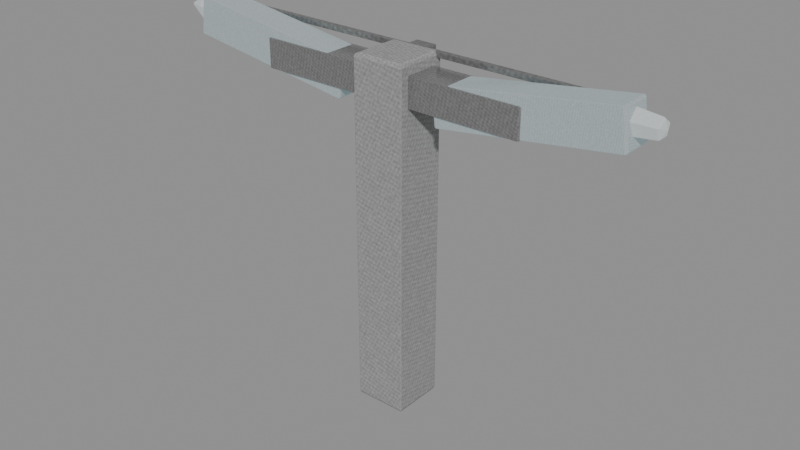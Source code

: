 # Source: crystal-weapon-crossbow.blend  (saved by Blender 5.0.118; exported with 4.5.12 LTS)
import bpy
from mathutils import Matrix  # noqa: F401  (used for matrix-valued properties, if any)

bpy.ops.wm.read_factory_settings(use_empty=True)
scene = bpy.context.scene
scene.name = 'Scene'

# ---- images (referenced by path relative to the original .blend; pixels are not part of the script)
import os
ASSET_DIR = os.environ.get("B2B_ASSET_DIR", "")  # directory of the original .blend (textures are referenced by path, not embedded)
HERE = os.path.dirname(os.path.abspath(__file__))  # packed textures are extracted next to this script under _unpacked/

def load_image(name, relpath, width, height, colorspace="sRGB"):
    """Load a texture the original file referenced (path relative to the .blend, or extracted next to this script)."""
    p = next((c for c in (os.path.join(HERE, relpath), os.path.join(ASSET_DIR, relpath)) if relpath and os.path.exists(c)), "")
    if p:
        img = bpy.data.images.load(p, check_existing=True)
        img.name = name
    else:  # same state as the original file: an image datablock whose file is absent (Cycles renders it pink)
        img = bpy.data.images.new(name, width, height)
        img.source = "FILE"
        img.filepath = "//" + (relpath or name)
    img.colorspace_settings.name = colorspace
    return img
img_creature_stone = load_image('creature-stone', '_unpacked/b468ec73c82ed9a3.56482393.png', 256, 256, 'sRGB')
img_creature_carapace = load_image('creature-carapace', '_unpacked/47c10eca8ccae7da.a38ddbaa.png', 256, 256, 'sRGB')
img_creature_crystal = load_image('creature-crystal', '_unpacked/a024851ca806c911.3cb11d8b.png', 256, 256, 'sRGB')
img_creature_metal = load_image('creature-metal', '_unpacked/f2a4f24846703119.746327a7.png', 256, 256, 'sRGB')

# ---- materials (node trees are filled in below, after node groups)
mat_magenheim_crystal_weapon_crystal_weapon_crossbow_grip_stone = bpy.data.materials.new('magenheim.crystal-weapon.crystal-weapon-crossbow.grip.stone')
mat_magenheim_crystal_weapon_crystal_weapon_crossbow_grip_stone.use_backface_culling = True
mat_magenheim_crystal_weapon_crystal_weapon_crossbow_blackmetal_car = bpy.data.materials.new('magenheim.crystal-weapon.crystal-weapon-crossbow.blackmetal.car')
mat_magenheim_crystal_weapon_crystal_weapon_crossbow_blackmetal_car.use_backface_culling = True
mat_magenheim_crystal_weapon_crystal_weapon_crossbow_silver_crystal = bpy.data.materials.new('magenheim.crystal-weapon.crystal-weapon-crossbow.silver.crystal')
mat_magenheim_crystal_weapon_crystal_weapon_crossbow_silver_crystal.use_backface_culling = True
mat_magenheim_crystal_weapon_crystal_weapon_crossbow_crystal_carapa = bpy.data.materials.new('magenheim.crystal-weapon.crystal-weapon-crossbow.crystal.carapa')
mat_magenheim_crystal_weapon_crystal_weapon_crossbow_crystal_carapa.use_backface_culling = True
mat_magenheim_crystal_weapon_crystal_weapon_crossbow_crystal_bright = bpy.data.materials.new('magenheim.crystal-weapon.crystal-weapon-crossbow.crystal-bright')
mat_magenheim_crystal_weapon_crystal_weapon_crossbow_crystal_bright.use_backface_culling = True
mat_magenheim_crystal_weapon_crystal_weapon_crossbow_blackmetal_met = bpy.data.materials.new('magenheim.crystal-weapon.crystal-weapon-crossbow.blackmetal.met')
mat_magenheim_crystal_weapon_crystal_weapon_crossbow_blackmetal_met.use_backface_culling = True
mat_magenheim_crystal_weapon_crystal_weapon_crossbow_rainbow_5_crys = bpy.data.materials.new('magenheim.crystal-weapon.crystal-weapon-crossbow.rainbow.5.crys')
mat_magenheim_crystal_weapon_crystal_weapon_crossbow_rainbow_5_crys.use_backface_culling = True

# ---- material node trees
mat_magenheim_crystal_weapon_crystal_weapon_crossbow_grip_stone.use_nodes = True; mat_magenheim_crystal_weapon_crystal_weapon_crossbow_grip_stone.node_tree.nodes.clear()
_N = mat_magenheim_crystal_weapon_crystal_weapon_crossbow_grip_stone.node_tree.nodes; _L = mat_magenheim_crystal_weapon_crystal_weapon_crossbow_grip_stone.node_tree.links
n0 = _N.new('ShaderNodeBsdfPrincipled'); n0.name = 'Principled BSDF'; n0.location = (-200, 100)
n0.inputs[2].default_value = 0.78
n0.inputs[27].default_value = (0.0, 0.0, 0.0, 1.0)
n0.inputs[28].default_value = 1.0
n1 = _N.new('ShaderNodeOutputMaterial'); n1.name = 'Material Output'; n1.location = (200, 100)
n2 = _N.new('ShaderNodeTexImage'); n2.name = 'Image Texture'; n2.location = (0, 0)
n2.image = img_creature_stone
_L.new(n0.outputs[0], n1.inputs[0])
_L.new(n2.outputs[0], n0.inputs[0])
n1.is_active_output = True
mat_magenheim_crystal_weapon_crystal_weapon_crossbow_blackmetal_car.use_nodes = True; mat_magenheim_crystal_weapon_crystal_weapon_crossbow_blackmetal_car.node_tree.nodes.clear()
_N = mat_magenheim_crystal_weapon_crystal_weapon_crossbow_blackmetal_car.node_tree.nodes; _L = mat_magenheim_crystal_weapon_crystal_weapon_crossbow_blackmetal_car.node_tree.links
n0 = _N.new('ShaderNodeBsdfPrincipled'); n0.name = 'Principled BSDF'; n0.location = (-200, 100)
n0.inputs[1].default_value = 0.72
n0.inputs[2].default_value = 0.34
n0.inputs[27].default_value = (0.0, 0.0, 0.0, 1.0)
n0.inputs[28].default_value = 1.0
n1 = _N.new('ShaderNodeOutputMaterial'); n1.name = 'Material Output'; n1.location = (200, 100)
n2 = _N.new('ShaderNodeTexImage'); n2.name = 'Image Texture'; n2.location = (0, 0)
n2.image = img_creature_carapace
_L.new(n0.outputs[0], n1.inputs[0])
_L.new(n2.outputs[0], n0.inputs[0])
n1.is_active_output = True
mat_magenheim_crystal_weapon_crystal_weapon_crossbow_silver_crystal.use_nodes = True; mat_magenheim_crystal_weapon_crystal_weapon_crossbow_silver_crystal.node_tree.nodes.clear()
_N = mat_magenheim_crystal_weapon_crystal_weapon_crossbow_silver_crystal.node_tree.nodes; _L = mat_magenheim_crystal_weapon_crystal_weapon_crossbow_silver_crystal.node_tree.links
n0 = _N.new('ShaderNodeBsdfPrincipled'); n0.name = 'Principled BSDF'; n0.location = (-200, 100)
n0.inputs[1].default_value = 0.58
n0.inputs[2].default_value = 0.22
n0.inputs[27].default_value = (0.0, 0.0, 0.0, 1.0)
n0.inputs[28].default_value = 0.65
n1 = _N.new('ShaderNodeOutputMaterial'); n1.name = 'Material Output'; n1.location = (200, 100)
n2 = _N.new('ShaderNodeTexImage'); n2.name = 'Image Texture'; n2.location = (0, 0)
n2.image = img_creature_crystal
_L.new(n0.outputs[0], n1.inputs[0])
_L.new(n2.outputs[0], n0.inputs[0])
n1.is_active_output = True
mat_magenheim_crystal_weapon_crystal_weapon_crossbow_crystal_carapa.use_nodes = True; mat_magenheim_crystal_weapon_crystal_weapon_crossbow_crystal_carapa.node_tree.nodes.clear()
_N = mat_magenheim_crystal_weapon_crystal_weapon_crossbow_crystal_carapa.node_tree.nodes; _L = mat_magenheim_crystal_weapon_crystal_weapon_crossbow_crystal_carapa.node_tree.links
n0 = _N.new('ShaderNodeBsdfPrincipled'); n0.name = 'Principled BSDF'; n0.location = (-200, 100)
n0.inputs[1].default_value = 0.03
n0.inputs[2].default_value = 0.22
n0.inputs[27].default_value = (0.165, 0.258, 0.282, 1.0)
n0.inputs[28].default_value = 0.65
n1 = _N.new('ShaderNodeOutputMaterial'); n1.name = 'Material Output'; n1.location = (200, 100)
n2 = _N.new('ShaderNodeTexImage'); n2.name = 'Image Texture'; n2.location = (0, 0)
n2.image = img_creature_carapace
_L.new(n0.outputs[0], n1.inputs[0])
_L.new(n2.outputs[0], n0.inputs[0])
n1.is_active_output = True
mat_magenheim_crystal_weapon_crystal_weapon_crossbow_crystal_bright.use_nodes = True; mat_magenheim_crystal_weapon_crystal_weapon_crossbow_crystal_bright.node_tree.nodes.clear()
_N = mat_magenheim_crystal_weapon_crystal_weapon_crossbow_crystal_bright.node_tree.nodes; _L = mat_magenheim_crystal_weapon_crystal_weapon_crossbow_crystal_bright.node_tree.links
n0 = _N.new('ShaderNodeBsdfPrincipled'); n0.name = 'Principled BSDF'; n0.location = (-200, 100)
n0.inputs[1].default_value = 0.02
n0.inputs[2].default_value = 0.22
n0.inputs[27].default_value = (0.42, 0.485, 0.5, 1.0)
n0.inputs[28].default_value = 0.65
n1 = _N.new('ShaderNodeOutputMaterial'); n1.name = 'Material Output'; n1.location = (200, 100)
n2 = _N.new('ShaderNodeTexImage'); n2.name = 'Image Texture'; n2.location = (0, 0)
n2.image = img_creature_stone
_L.new(n0.outputs[0], n1.inputs[0])
_L.new(n2.outputs[0], n0.inputs[0])
n1.is_active_output = True
mat_magenheim_crystal_weapon_crystal_weapon_crossbow_blackmetal_met.use_nodes = True; mat_magenheim_crystal_weapon_crystal_weapon_crossbow_blackmetal_met.node_tree.nodes.clear()
_N = mat_magenheim_crystal_weapon_crystal_weapon_crossbow_blackmetal_met.node_tree.nodes; _L = mat_magenheim_crystal_weapon_crystal_weapon_crossbow_blackmetal_met.node_tree.links
n0 = _N.new('ShaderNodeBsdfPrincipled'); n0.name = 'Principled BSDF'; n0.location = (-200, 100)
n0.inputs[1].default_value = 0.72
n0.inputs[2].default_value = 0.34
n0.inputs[27].default_value = (0.0, 0.0, 0.0, 1.0)
n0.inputs[28].default_value = 1.0
n1 = _N.new('ShaderNodeOutputMaterial'); n1.name = 'Material Output'; n1.location = (200, 100)
n2 = _N.new('ShaderNodeTexImage'); n2.name = 'Image Texture'; n2.location = (0, 0)
n2.image = img_creature_metal
_L.new(n0.outputs[0], n1.inputs[0])
_L.new(n2.outputs[0], n0.inputs[0])
n1.is_active_output = True
mat_magenheim_crystal_weapon_crystal_weapon_crossbow_rainbow_5_crys.use_nodes = True; mat_magenheim_crystal_weapon_crystal_weapon_crossbow_rainbow_5_crys.node_tree.nodes.clear()
_N = mat_magenheim_crystal_weapon_crystal_weapon_crossbow_rainbow_5_crys.node_tree.nodes; _L = mat_magenheim_crystal_weapon_crystal_weapon_crossbow_rainbow_5_crys.node_tree.links
n0 = _N.new('ShaderNodeBsdfPrincipled'); n0.name = 'Principled BSDF'; n0.location = (-200, 100)
n0.inputs[1].default_value = 0.02
n0.inputs[2].default_value = 0.22
n0.inputs[27].default_value = (0.102, 0.136, 0.34, 1.0)
n0.inputs[28].default_value = 0.65
n1 = _N.new('ShaderNodeOutputMaterial'); n1.name = 'Material Output'; n1.location = (200, 100)
n2 = _N.new('ShaderNodeTexImage'); n2.name = 'Image Texture'; n2.location = (0, 0)
n2.image = img_creature_crystal
_L.new(n0.outputs[0], n1.inputs[0])
_L.new(n2.outputs[0], n0.inputs[0])
n1.is_active_output = True

# ---- meshes
me_stock = bpy.data.meshes.new('stock')
me_stock.from_pydata([(-0.0675, 0.0675, -0.45), (0.0675, 0.0675, -0.45), (0.0675, 0.0675, 0.45), (-0.0675, 0.0675, 0.45), (-0.0675, -0.0675, -0.45), (0.0675, -0.0675, -0.45), (0.0675, -0.0675, 0.45), (-0.0675, -0.0675, 0.45)], [], [(0, 3, 2), (0, 2, 1), (4, 5, 6), (4, 6, 7), (0, 4, 7), (0, 7, 3), (1, 2, 6), (1, 6, 5), (0, 1, 5), (0, 5, 4), (3, 7, 6), (3, 6, 2)])
_uv = me_stock.uv_layers.new(name='UVMap')
_uv.uv.foreach_set('vector', [0.004581, 0.9954, 0.004581, 0.004581, 0.1532, 0.004581, 0.004581, 0.9954, 0.1532, 0.004581, 0.1532, 0.9954, 0.311, 0.9954, 0.1624, 0.9954, 0.1624, 0.004581, 0.311, 0.9954, 0.1624, 0.004581, 0.311, 0.004581, 0.4688, 0.9954, 0.3202, 0.9954, 0.3202, 0.004581, 0.4688, 0.9954, 0.3202, 0.004581, 0.4688, 0.004581, 0.4779, 0.9954, 0.4779, 0.004581, 0.6266, 0.004581, 0.4779, 0.9954, 0.6266, 0.004581, 0.6266, 0.9954, 0.7844, 0.004581, 0.7844, 0.1532, 0.6357, 0.1532, 0.7844, 0.004581, 0.6357, 0.1532, 0.6357, 0.004581, 0.7844, 0.311, 0.6357, 0.311, 0.6357, 0.1624, 0.7844, 0.311, 0.6357, 0.1624, 0.7844, 0.1624])
me_stock.materials.append(mat_magenheim_crystal_weapon_crystal_weapon_crossbow_grip_stone)
me_stock.update()
me_stock_spine = bpy.data.meshes.new('stock-spine')
me_stock_spine.from_pydata([(-0.02813, 0.02063, -0.3937), (0.02813, 0.02063, -0.3937), (0.02813, 0.02063, 0.3937), (-0.02813, 0.02063, 0.3937), (-0.02813, -0.02063, -0.3937), (0.02813, -0.02063, -0.3937), (0.02813, -0.02063, 0.3937), (-0.02813, -0.02063, 0.3937)], [], [(0, 3, 2), (0, 2, 1), (4, 5, 6), (4, 6, 7), (0, 4, 7), (0, 7, 3), (1, 2, 6), (1, 6, 5), (0, 1, 5), (0, 5, 4), (3, 7, 6), (3, 6, 2)])
_uv = me_stock_spine.uv_layers.new(name='UVMap')
_uv.uv.foreach_set('vector', [0.002771, 0.9972, 0.002771, 0.002771, 0.0738, 0.002771, 0.002771, 0.9972, 0.0738, 0.002771, 0.0738, 0.9972, 0.1504, 0.9972, 0.07935, 0.9972, 0.07935, 0.002771, 0.1504, 0.9972, 0.07935, 0.002771, 0.1504, 0.002771, 0.208, 0.9972, 0.1559, 0.9972, 0.1559, 0.002771, 0.208, 0.9972, 0.1559, 0.002771, 0.208, 0.002771, 0.2136, 0.9972, 0.2136, 0.002771, 0.2656, 0.002771, 0.2136, 0.9972, 0.2656, 0.002771, 0.2656, 0.9972, 0.3233, 0.002771, 0.3233, 0.0738, 0.2712, 0.0738, 0.3233, 0.002771, 0.2712, 0.0738, 0.2712, 0.002771, 0.3233, 0.1504, 0.2712, 0.1504, 0.2712, 0.07935, 0.3233, 0.1504, 0.2712, 0.07935, 0.3233, 0.07935])
me_stock_spine.materials.append(mat_magenheim_crystal_weapon_crystal_weapon_crossbow_blackmetal_car)
me_stock_spine.update()
me_prod_core = bpy.data.meshes.new('prod-core')
me_prod_core.from_pydata([(-0.3562, 0.045, -0.0375), (0.3562, 0.045, -0.0375), (0.3562, 0.045, 0.0375), (-0.3562, 0.045, 0.0375), (-0.3562, -0.045, -0.0375), (0.3562, -0.045, -0.0375), (0.3562, -0.045, 0.0375), (-0.3562, -0.045, 0.0375)], [], [(0, 3, 2), (0, 2, 1), (4, 5, 6), (4, 6, 7), (0, 4, 7), (0, 7, 3), (1, 2, 6), (1, 6, 5), (0, 1, 5), (0, 5, 4), (3, 7, 6), (3, 6, 2)])
_uv = me_prod_core.uv_layers.new(name='UVMap')
_uv.uv.foreach_set('vector', [0.3748, 0.9961, 0.2704, 0.9961, 0.2704, 0.003944, 0.3748, 0.9961, 0.2704, 0.003944, 0.3748, 0.003944, 0.4871, 0.003944, 0.4871, 0.9961, 0.3827, 0.9961, 0.4871, 0.003944, 0.3827, 0.9961, 0.3827, 0.003944, 0.5994, 0.003944, 0.5994, 0.1293, 0.495, 0.1293, 0.5994, 0.003944, 0.495, 0.1293, 0.495, 0.003944, 0.5994, 0.2625, 0.495, 0.2625, 0.495, 0.1372, 0.5994, 0.2625, 0.495, 0.1372, 0.5994, 0.1372, 0.1293, 0.003944, 0.1293, 0.9961, 0.003944, 0.9961, 0.1293, 0.003944, 0.003944, 0.9961, 0.003945, 0.003944, 0.2625, 0.9961, 0.1372, 0.9961, 0.1372, 0.003944, 0.2625, 0.9961, 0.1372, 0.003944, 0.2625, 0.003944])
me_prod_core.materials.append(mat_magenheim_crystal_weapon_crystal_weapon_crossbow_silver_crystal)
me_prod_core.update()
me_left_limb = bpy.data.meshes.new('left-limb')
me_left_limb.from_pydata([(-0.237, 0.04125, -0.01592), (0.2235, 0.04125, -0.08063), (0.237, 0.04125, 0.01592), (-0.2235, 0.04125, 0.08063), (-0.237, -0.04125, -0.01592), (0.2235, -0.04125, -0.08063), (0.237, -0.04125, 0.01592), (-0.2235, -0.04125, 0.08063)], [], [(0, 3, 2), (0, 2, 1), (4, 5, 6), (4, 6, 7), (0, 4, 7), (0, 7, 3), (1, 2, 6), (1, 6, 5), (0, 1, 5), (0, 5, 4), (3, 7, 6), (3, 6, 2)])
_uv = me_left_limb.uv_layers.new(name='UVMap')
_uv.uv.foreach_set('vector', [0.005303, 0.005303, 0.2128, 0.005303, 0.2128, 0.9947, 0.005303, 0.005303, 0.2128, 0.9947, 0.005303, 0.9947, 0.4308, 0.005303, 0.4308, 0.9947, 0.2234, 0.9947, 0.4308, 0.005303, 0.2234, 0.9947, 0.2234, 0.005303, 0.9892, 0.2128, 0.8137, 0.2128, 0.8137, 0.005303, 0.9892, 0.2128, 0.8137, 0.005303, 0.9892, 0.005303, 0.8137, 0.4308, 0.8137, 0.2234, 0.9892, 0.2234, 0.8137, 0.4308, 0.9892, 0.2234, 0.9892, 0.4308, 0.617, 0.005303, 0.617, 0.9947, 0.4414, 0.9947, 0.617, 0.005303, 0.4414, 0.9947, 0.4414, 0.005303, 0.6276, 0.005303, 0.8031, 0.005303, 0.8031, 0.9947, 0.6276, 0.005303, 0.8031, 0.9947, 0.6276, 0.9947])
me_left_limb.materials.append(mat_magenheim_crystal_weapon_crystal_weapon_crossbow_crystal_carapa)
me_left_limb.update()
me_right_limb = bpy.data.meshes.new('right-limb')
me_right_limb.from_pydata([(-0.2235, 0.04125, -0.08063), (0.237, 0.04125, -0.01592), (0.2235, 0.04125, 0.08063), (-0.237, 0.04125, 0.01592), (-0.2235, -0.04125, -0.08063), (0.237, -0.04125, -0.01592), (0.2235, -0.04125, 0.08063), (-0.237, -0.04125, 0.01592)], [], [(0, 3, 2), (0, 2, 1), (4, 5, 6), (4, 6, 7), (0, 4, 7), (0, 7, 3), (1, 2, 6), (1, 6, 5), (0, 1, 5), (0, 5, 4), (3, 7, 6), (3, 6, 2)])
_uv = me_right_limb.uv_layers.new(name='UVMap')
_uv.uv.foreach_set('vector', [0.2128, 0.9947, 0.005303, 0.9947, 0.005303, 0.005303, 0.2128, 0.9947, 0.005303, 0.005303, 0.2128, 0.005303, 0.2234, 0.9947, 0.2234, 0.005303, 0.4308, 0.005303, 0.2234, 0.9947, 0.4308, 0.005303, 0.4308, 0.9947, 0.9892, 0.2128, 0.8137, 0.2128, 0.8137, 0.005303, 0.9892, 0.2128, 0.8137, 0.005303, 0.9892, 0.005303, 0.8137, 0.4308, 0.8137, 0.2234, 0.9892, 0.2234, 0.8137, 0.4308, 0.9892, 0.2234, 0.9892, 0.4308, 0.4414, 0.9947, 0.4414, 0.005303, 0.617, 0.005303, 0.4414, 0.9947, 0.617, 0.005303, 0.617, 0.9947, 0.8031, 0.9947, 0.6276, 0.9947, 0.6276, 0.005303, 0.8031, 0.9947, 0.6276, 0.005303, 0.8031, 0.005303])
me_right_limb.materials.append(mat_magenheim_crystal_weapon_crystal_weapon_crossbow_crystal_carapa)
me_right_limb.update()
me_left_tip = bpy.data.meshes.new('left-tip')
me_left_tip.from_pydata([(0.0729, 1.397e-09, 0.02108), (0.0729, -0.02311, 0.004286), (0.0729, -0.01428, -0.02288), (0.0729, 0.01428, -0.02288), (0.0729, 0.02311, 0.004286), (-0.01485, 1.397e-09, 0.03053), (-0.01485, -0.0321, 0.007206), (-0.01485, -0.01984, -0.03053), (-0.01485, 0.01984, -0.03053), (-0.01485, 0.0321, 0.007206), (-0.07965, 1.397e-09, -0.003223), (0.07965, 1.397e-09, -0.003223)], [], [(11, 0, 1), (0, 5, 1), (1, 5, 6), (5, 10, 6), (11, 1, 2), (1, 6, 2), (2, 6, 7), (6, 10, 7), (11, 2, 3), (2, 7, 3), (3, 7, 8), (7, 10, 8), (11, 3, 4), (3, 8, 4), (4, 8, 9), (8, 10, 9), (11, 4, 0), (4, 9, 0), (0, 9, 5), (9, 10, 5)])
_uv = me_left_tip.uv_layers.new(name='UVMap')
_uv.uv.foreach_set('vector', [0.3193, 0.8524, 0.2853, 0.7495, 0.4149, 0.7898, 0.3683, 0.005197, 0.3948, 0.4207, 0.2317, 0.005197, 0.2317, 0.005197, 0.3948, 0.4207, 0.2052, 0.4207, 0.3948, 0.4207, 0.3, 0.7392, 0.2052, 0.4207, 0.3193, 0.8524, 0.4149, 0.7898, 0.4149, 0.9243, 0.4317, 0.7392, 0.4052, 0.3236, 0.5683, 0.7392, 0.5683, 0.7392, 0.4052, 0.3236, 0.5948, 0.3236, 0.4052, 0.3236, 0.5, 0.005197, 0.5948, 0.3236, 0.3193, 0.8524, 0.4149, 0.9243, 0.2853, 0.9671, 0.6317, 0.7392, 0.6052, 0.3236, 0.7683, 0.7392, 0.7683, 0.7392, 0.6052, 0.3236, 0.7948, 0.3236, 0.6052, 0.3236, 0.7, 0.005197, 0.7948, 0.3236, 0.3193, 0.8524, 0.2853, 0.9671, 0.2052, 0.8591, 0.8317, 0.7392, 0.8052, 0.3236, 0.9683, 0.7392, 0.9683, 0.7392, 0.8052, 0.3236, 0.9948, 0.3236, 0.8052, 0.3236, 0.9, 0.005197, 0.9948, 0.3236, 0.3193, 0.8524, 0.2052, 0.8591, 0.2853, 0.7495, 0.1683, 0.005197, 0.1948, 0.4207, 0.03174, 0.005197, 0.03174, 0.005197, 0.1948, 0.4207, 0.005197, 0.4207, 0.1948, 0.4207, 0.1, 0.7392, 0.005197, 0.4207])
me_left_tip.materials.append(mat_magenheim_crystal_weapon_crystal_weapon_crossbow_crystal_bright)
me_left_tip.update()
me_right_tip = bpy.data.meshes.new('right-tip')
me_right_tip.from_pydata([(0.0729, 1.397e-09, 0.02108), (0.0729, -0.02311, 0.004286), (0.0729, -0.01428, -0.02288), (0.0729, 0.01428, -0.02288), (0.0729, 0.02311, 0.004286), (-0.01485, 1.397e-09, 0.03053), (-0.01485, -0.0321, 0.007206), (-0.01485, -0.01984, -0.03053), (-0.01485, 0.01984, -0.03053), (-0.01485, 0.0321, 0.007206), (-0.07965, 1.397e-09, -0.003223), (0.07965, 1.397e-09, -0.003223)], [], [(11, 0, 1), (0, 5, 1), (1, 5, 6), (5, 10, 6), (11, 1, 2), (1, 6, 2), (2, 6, 7), (6, 10, 7), (11, 2, 3), (2, 7, 3), (3, 7, 8), (7, 10, 8), (11, 3, 4), (3, 8, 4), (4, 8, 9), (8, 10, 9), (11, 4, 0), (4, 9, 0), (0, 9, 5), (9, 10, 5)])
_uv = me_right_tip.uv_layers.new(name='UVMap')
_uv.uv.foreach_set('vector', [0.5034, 0.86, 0.6118, 0.86, 0.5329, 0.9704, 0.1683, 0.005197, 0.1948, 0.4207, 0.03174, 0.005197, 0.03174, 0.005197, 0.1948, 0.4207, 0.005197, 0.4207, 0.1948, 0.4207, 0.1, 0.7392, 0.005197, 0.4207, 0.5034, 0.86, 0.5329, 0.9704, 0.4052, 0.9282, 0.2317, 0.7392, 0.2052, 0.3236, 0.3683, 0.7392, 0.3683, 0.7392, 0.2052, 0.3236, 0.3948, 0.3236, 0.2052, 0.3236, 0.3, 0.005197, 0.3948, 0.3236, 0.5034, 0.86, 0.4052, 0.9282, 0.4052, 0.7917, 0.4317, 0.7392, 0.4052, 0.3236, 0.5683, 0.7392, 0.5683, 0.7392, 0.4052, 0.3236, 0.5948, 0.3236, 0.4052, 0.3236, 0.5, 0.005197, 0.5948, 0.3236, 0.5034, 0.86, 0.4052, 0.7917, 0.5329, 0.7495, 0.6317, 0.7392, 0.6052, 0.3236, 0.7683, 0.7392, 0.7683, 0.7392, 0.6052, 0.3236, 0.7948, 0.3236, 0.6052, 0.3236, 0.7, 0.005197, 0.7948, 0.3236, 0.5034, 0.86, 0.5329, 0.7495, 0.6118, 0.86, 0.9683, 0.005197, 0.9948, 0.4207, 0.8317, 0.005197, 0.8317, 0.005197, 0.9948, 0.4207, 0.8052, 0.4207, 0.9948, 0.4207, 0.9, 0.7392, 0.8052, 0.4207])
me_right_tip.materials.append(mat_magenheim_crystal_weapon_crystal_weapon_crossbow_crystal_bright)
me_right_tip.update()
me_bowstring = bpy.data.meshes.new('bowstring')
me_bowstring.from_pydata([(-0.5625, 0.00675, -0.00675), (0.5625, 0.00675, -0.00675), (0.5625, 0.00675, 0.00675), (-0.5625, 0.00675, 0.00675), (-0.5625, -0.00675, -0.00675), (0.5625, -0.00675, -0.00675), (0.5625, -0.00675, 0.00675), (-0.5625, -0.00675, 0.00675)], [], [(0, 3, 2), (0, 2, 1), (4, 5, 6), (4, 6, 7), (0, 4, 7), (0, 7, 3), (1, 2, 6), (1, 6, 5), (0, 1, 5), (0, 5, 4), (3, 7, 6), (3, 6, 2)])
_uv = me_bowstring.uv_layers.new(name='UVMap')
_uv.uv.foreach_set('vector', [0.01313, 0.9988, 0.001153, 0.9988, 0.001153, 0.001153, 0.01313, 0.9988, 0.001153, 0.001153, 0.01313, 0.001153, 0.0274, 0.001153, 0.0274, 0.9988, 0.01543, 0.9988, 0.0274, 0.001153, 0.01543, 0.9988, 0.01543, 0.001153, 0.07024, 0.001153, 0.07024, 0.01313, 0.05826, 0.01313, 0.07024, 0.001153, 0.05826, 0.01313, 0.05826, 0.001153, 0.07024, 0.0274, 0.05826, 0.0274, 0.05826, 0.01543, 0.07024, 0.0274, 0.05826, 0.01543, 0.07024, 0.01543, 0.04168, 0.001153, 0.04168, 0.9988, 0.02971, 0.9988, 0.04168, 0.001153, 0.02971, 0.9988, 0.02971, 0.001153, 0.05596, 0.9988, 0.04399, 0.9988, 0.04399, 0.001153, 0.05596, 0.9988, 0.04399, 0.001153, 0.05596, 0.001153])
me_bowstring.materials.append(mat_magenheim_crystal_weapon_crystal_weapon_crossbow_blackmetal_met)
me_bowstring.update()
me_prism_track = bpy.data.meshes.new('prism-track')
me_prism_track.from_pydata([(-0.02062, 0.009375, -0.195), (0.02062, 0.009375, -0.195), (0.02062, 0.009375, 0.195), (-0.02062, 0.009375, 0.195), (-0.02062, -0.009375, -0.195), (0.02062, -0.009375, -0.195), (0.02062, -0.009375, 0.195), (-0.02062, -0.009375, 0.195)], [], [(0, 3, 2), (0, 2, 1), (4, 5, 6), (4, 6, 7), (0, 4, 7), (0, 7, 3), (1, 2, 6), (1, 6, 5), (0, 1, 5), (0, 5, 4), (3, 7, 6), (3, 6, 2)])
_uv = me_prism_track.uv_layers.new(name='UVMap')
_uv.uv.foreach_set('vector', [0.00306, 0.9969, 0.00306, 0.00306, 0.1082, 0.00306, 0.00306, 0.9969, 0.1082, 0.00306, 0.1082, 0.9969, 0.2194, 0.9969, 0.1143, 0.9969, 0.1143, 0.00306, 0.2194, 0.9969, 0.1143, 0.00306, 0.2194, 0.00306, 0.2733, 0.9969, 0.2255, 0.9969, 0.2255, 0.00306, 0.2733, 0.9969, 0.2255, 0.00306, 0.2733, 0.00306, 0.2794, 0.9969, 0.2794, 0.00306, 0.3272, 0.00306, 0.2794, 0.9969, 0.3272, 0.00306, 0.3272, 0.9969, 0.3811, 0.00306, 0.3811, 0.1082, 0.3334, 0.1082, 0.3811, 0.00306, 0.3334, 0.1082, 0.3334, 0.00306, 0.3811, 0.2194, 0.3334, 0.2194, 0.3334, 0.1143, 0.3811, 0.2194, 0.3334, 0.1143, 0.3811, 0.1143])
me_prism_track.materials.append(mat_magenheim_crystal_weapon_crystal_weapon_crossbow_rainbow_5_crys)
me_prism_track.update()

# ---- objects
ob_stock = bpy.data.objects.new('stock', me_stock)
ob_stock_spine = bpy.data.objects.new('stock-spine', me_stock_spine)
ob_prod_core = bpy.data.objects.new('prod-core', me_prod_core)
ob_left_limb = bpy.data.objects.new('left-limb', me_left_limb)
ob_right_limb = bpy.data.objects.new('right-limb', me_right_limb)
ob_left_tip = bpy.data.objects.new('left-tip', me_left_tip)
ob_right_tip = bpy.data.objects.new('right-tip', me_right_tip)
ob_bowstring = bpy.data.objects.new('bowstring', me_bowstring)
ob_prism_track = bpy.data.objects.new('prism-track', me_prism_track)

# ---- transforms, parenting, visibility, modifiers, constraints
ob_stock.location = (0.0, 0.0, -0.0375)
_m = ob_stock.modifiers.new('Crafted edge chamfer', 'BEVEL')
_m.width = 0.0081
_m.width_pct = 0.0081
_m.segments = 2
_m.angle_limit = 0.4538
ob_stock_spine.location = (0.0, 0.0825, 0.015)
_m = ob_stock_spine.modifiers.new('Crafted edge chamfer', 'BEVEL')
_m.width = 0.002475
_m.width_pct = 0.002475
_m.segments = 2
_m.angle_limit = 0.4538
ob_prod_core.location = (0.0, 0.0, 0.345)
_m = ob_prod_core.modifiers.new('Crafted edge chamfer', 'BEVEL')
_m.width = 0.0045
_m.width_pct = 0.0045
_m.segments = 2
_m.angle_limit = 0.4538
ob_left_limb.location = (-0.36, 0.0, 0.36)
_m = ob_left_limb.modifiers.new('Crafted edge chamfer', 'BEVEL')
_m.width = 0.00495
_m.width_pct = 0.00495
_m.segments = 2
_m.angle_limit = 0.4538
ob_right_limb.location = (0.36, 0.0, 0.36)
_m = ob_right_limb.modifiers.new('Crafted edge chamfer', 'BEVEL')
_m.width = 0.00495
_m.width_pct = 0.00495
_m.segments = 2
_m.angle_limit = 0.4538
ob_left_tip.location = (-0.5971, -1.397e-09, 0.4007)
_m = ob_left_tip.modifiers.new('Crafted edge chamfer', 'BEVEL')
_m.width = 0.003663
_m.width_pct = 0.003663
_m.segments = 2
_m.angle_limit = 0.4538
ob_right_tip.location = (0.5728, -1.397e-09, 0.4007)
_m = ob_right_tip.modifiers.new('Crafted edge chamfer', 'BEVEL')
_m.width = 0.003663
_m.width_pct = 0.003663
_m.segments = 2
_m.angle_limit = 0.4538
ob_bowstring.location = (0.0, 0.06, 0.405)
_m = ob_bowstring.modifiers.new('Crafted edge chamfer', 'BEVEL')
_m.width = 0.00081
_m.width_pct = 0.00081
_m.segments = 2
_m.angle_limit = 0.4538
ob_prism_track.location = (0.0, 0.0975, 0.135)
_m = ob_prism_track.modifiers.new('Crafted edge chamfer', 'BEVEL')
_m.width = 0.001125
_m.width_pct = 0.001125
_m.segments = 2
_m.angle_limit = 0.4538

# ---- collection membership
scene.collection.objects.link(ob_stock)
scene.collection.objects.link(ob_stock_spine)
scene.collection.objects.link(ob_prod_core)
scene.collection.objects.link(ob_left_limb)
scene.collection.objects.link(ob_right_limb)
scene.collection.objects.link(ob_left_tip)
scene.collection.objects.link(ob_right_tip)
scene.collection.objects.link(ob_bowstring)
scene.collection.objects.link(ob_prism_track)

# ---- scene / render settings (as saved in the file)
scene.frame_start = 1; scene.frame_end = 250; scene.frame_set(1)
scene.render.engine = 'BLENDER_EEVEE_NEXT'
scene.render.bake_bias = 0.0
scene.render.bake_samples = 0
scene.cycles.sampling_pattern = 'TABULATED_SOBOL'
scene.eevee.use_volume_custom_range = False
bpy.context.view_layer.update()

# ---- added for rendering (the .blend has no active camera and no usable light): camera, sun + grey world if the file has none
cam_auto = bpy.data.cameras.new('AutoCamera')
cam_auto.lens = 50.0
cam_auto.sensor_width = 36.0
cam_auto.clip_end = 1000.0
ob_auto_camera = bpy.data.objects.new('AutoCamera', cam_auto)
scene.collection.objects.link(ob_auto_camera)
ob_auto_camera.location = (1.49419, -1.78337, 1.17822)
ob_auto_camera.rotation_euler = (1.09748, -7.21219e-08, 0.694738)
scene.camera = ob_auto_camera
light_auto_sun = bpy.data.lights.new('AutoSun', 'SUN')
light_auto_sun.energy = 3.0
light_auto_sun.angle = 0.0523599
ob_auto_sun = bpy.data.objects.new('AutoSun', light_auto_sun)
scene.collection.objects.link(ob_auto_sun)
ob_auto_sun.rotation_euler = (0.872665, 0.174533, 0.523599)
if scene.world is None:
    world_auto = bpy.data.worlds.new('AutoWorld')
    world_auto.color = (0.3, 0.3, 0.3)
    scene.world = world_auto
bpy.context.view_layer.update()
